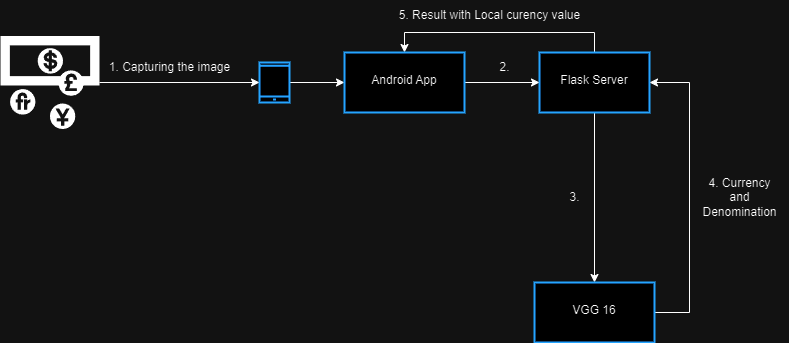

The diagram above was exported from draw.io. Its source (the exported page's mxGraphModel, read from the mxfile embedded in the PNG):
<mxGraphModel dx="1066" dy="643" grid="1" gridSize="10" guides="1" tooltips="1" connect="1" arrows="1" fold="1" page="1" pageScale="1" pageWidth="850" pageHeight="1100" math="0" shadow="0">
  <root>
    <mxCell id="0" />
    <mxCell id="1" parent="0" />
    <mxCell id="VxQelO2lIfZKuXgyGJQ8-19" value="" style="edgeStyle=orthogonalEdgeStyle;rounded=0;orthogonalLoop=1;jettySize=auto;html=1;" edge="1" parent="1" source="VxQelO2lIfZKuXgyGJQ8-1" target="VxQelO2lIfZKuXgyGJQ8-18">
      <mxGeometry relative="1" as="geometry" />
    </mxCell>
    <mxCell id="VxQelO2lIfZKuXgyGJQ8-1" value="" style="html=1;verticalLabelPosition=bottom;align=center;labelBackgroundColor=#ffffff;verticalAlign=top;strokeWidth=2;strokeColor=#0080F0;shadow=0;dashed=0;shape=mxgraph.ios7.icons.smartphone;" vertex="1" parent="1">
      <mxGeometry x="310" y="210" width="30" height="40" as="geometry" />
    </mxCell>
    <mxCell id="VxQelO2lIfZKuXgyGJQ8-15" value="" style="edgeStyle=orthogonalEdgeStyle;rounded=0;orthogonalLoop=1;jettySize=auto;html=1;" edge="1" parent="1" source="VxQelO2lIfZKuXgyGJQ8-4" target="VxQelO2lIfZKuXgyGJQ8-1">
      <mxGeometry relative="1" as="geometry" />
    </mxCell>
    <mxCell id="VxQelO2lIfZKuXgyGJQ8-4" value="" style="shape=mxgraph.signs.travel.currency_exchange;html=1;pointerEvents=1;fillColor=#000000;strokeColor=none;verticalLabelPosition=bottom;verticalAlign=top;align=center;" vertex="1" parent="1">
      <mxGeometry x="51" y="183.5" width="99" height="93" as="geometry" />
    </mxCell>
    <mxCell id="VxQelO2lIfZKuXgyGJQ8-5" value="1. Capturing the image" style="text;html=1;align=center;verticalAlign=middle;resizable=0;points=[];autosize=1;strokeColor=none;fillColor=none;" vertex="1" parent="1">
      <mxGeometry x="150" y="200" width="140" height="30" as="geometry" />
    </mxCell>
    <mxCell id="VxQelO2lIfZKuXgyGJQ8-9" value="" style="edgeStyle=orthogonalEdgeStyle;rounded=0;orthogonalLoop=1;jettySize=auto;html=1;" edge="1" parent="1" source="VxQelO2lIfZKuXgyGJQ8-6" target="VxQelO2lIfZKuXgyGJQ8-8">
      <mxGeometry relative="1" as="geometry" />
    </mxCell>
    <mxCell id="VxQelO2lIfZKuXgyGJQ8-24" style="edgeStyle=orthogonalEdgeStyle;rounded=0;orthogonalLoop=1;jettySize=auto;html=1;entryX=0.5;entryY=0;entryDx=0;entryDy=0;" edge="1" parent="1" source="VxQelO2lIfZKuXgyGJQ8-6" target="VxQelO2lIfZKuXgyGJQ8-18">
      <mxGeometry relative="1" as="geometry">
        <Array as="points">
          <mxPoint x="645" y="180" />
          <mxPoint x="455" y="180" />
        </Array>
      </mxGeometry>
    </mxCell>
    <mxCell id="VxQelO2lIfZKuXgyGJQ8-6" value="&lt;div&gt;&lt;br&gt;&lt;/div&gt;&lt;div&gt;Flask Server&lt;/div&gt;&lt;div&gt;&lt;br&gt;&lt;/div&gt;" style="whiteSpace=wrap;html=1;verticalAlign=top;strokeColor=#0080F0;labelBackgroundColor=#ffffff;strokeWidth=2;shadow=0;dashed=0;" vertex="1" parent="1">
      <mxGeometry x="590" y="200" width="110" height="60" as="geometry" />
    </mxCell>
    <mxCell id="VxQelO2lIfZKuXgyGJQ8-23" style="edgeStyle=orthogonalEdgeStyle;rounded=0;orthogonalLoop=1;jettySize=auto;html=1;entryX=1;entryY=0.5;entryDx=0;entryDy=0;" edge="1" parent="1" source="VxQelO2lIfZKuXgyGJQ8-8" target="VxQelO2lIfZKuXgyGJQ8-6">
      <mxGeometry relative="1" as="geometry">
        <Array as="points">
          <mxPoint x="740" y="460" />
          <mxPoint x="740" y="230" />
        </Array>
      </mxGeometry>
    </mxCell>
    <mxCell id="VxQelO2lIfZKuXgyGJQ8-8" value="&lt;div&gt;&lt;br&gt;&lt;/div&gt;&lt;div&gt;VGG 16&lt;/div&gt;" style="whiteSpace=wrap;html=1;verticalAlign=top;strokeColor=#0080F0;labelBackgroundColor=#ffffff;strokeWidth=2;shadow=0;dashed=0;" vertex="1" parent="1">
      <mxGeometry x="585" y="430" width="120" height="60" as="geometry" />
    </mxCell>
    <mxCell id="VxQelO2lIfZKuXgyGJQ8-12" value="4. Currency&lt;div&gt;&amp;nbsp;and&amp;nbsp;&lt;/div&gt;&lt;div&gt;Denomination&lt;/div&gt;" style="text;html=1;align=center;verticalAlign=middle;resizable=0;points=[];autosize=1;strokeColor=none;fillColor=none;" vertex="1" parent="1">
      <mxGeometry x="740" y="315" width="100" height="60" as="geometry" />
    </mxCell>
    <mxCell id="VxQelO2lIfZKuXgyGJQ8-13" value="2." style="text;html=1;align=center;verticalAlign=middle;resizable=0;points=[];autosize=1;strokeColor=none;fillColor=none;" vertex="1" parent="1">
      <mxGeometry x="440" y="200" width="30" height="30" as="geometry" />
    </mxCell>
    <mxCell id="VxQelO2lIfZKuXgyGJQ8-16" value="3." style="text;html=1;align=center;verticalAlign=middle;resizable=0;points=[];autosize=1;strokeColor=none;fillColor=none;" vertex="1" parent="1">
      <mxGeometry x="610" y="330" width="30" height="30" as="geometry" />
    </mxCell>
    <mxCell id="VxQelO2lIfZKuXgyGJQ8-20" style="edgeStyle=orthogonalEdgeStyle;rounded=0;orthogonalLoop=1;jettySize=auto;html=1;entryX=0;entryY=0.5;entryDx=0;entryDy=0;" edge="1" parent="1" source="VxQelO2lIfZKuXgyGJQ8-18" target="VxQelO2lIfZKuXgyGJQ8-6">
      <mxGeometry relative="1" as="geometry" />
    </mxCell>
    <mxCell id="VxQelO2lIfZKuXgyGJQ8-18" value="&lt;div&gt;&lt;br&gt;&lt;/div&gt;&lt;div&gt;Android App&lt;/div&gt;" style="whiteSpace=wrap;html=1;verticalAlign=top;strokeColor=#0080F0;labelBackgroundColor=#ffffff;strokeWidth=2;shadow=0;dashed=0;" vertex="1" parent="1">
      <mxGeometry x="395" y="200" width="120" height="60" as="geometry" />
    </mxCell>
    <mxCell id="VxQelO2lIfZKuXgyGJQ8-21" value="2." style="text;html=1;align=center;verticalAlign=middle;resizable=0;points=[];autosize=1;strokeColor=none;fillColor=none;" vertex="1" parent="1">
      <mxGeometry x="540" y="200" width="30" height="30" as="geometry" />
    </mxCell>
    <mxCell id="VxQelO2lIfZKuXgyGJQ8-25" value="5. Result with Local curency value" style="text;html=1;align=center;verticalAlign=middle;resizable=0;points=[];autosize=1;strokeColor=none;fillColor=none;" vertex="1" parent="1">
      <mxGeometry x="440" y="148" width="200" height="30" as="geometry" />
    </mxCell>
  </root>
</mxGraphModel>